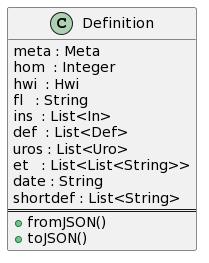

The diagram above was rendered by PlantUML. Its source (embedded in the PNG):
@startuml
class Definition {
  meta : Meta
  hom  : Integer
  hwi  : Hwi
  fl   : String
  ins  : List<In>
  def  : List<Def>
  uros : List<Uro>
  et   : List<List<String>>
  date : String
  shortdef : List<String>
  ==
  + fromJSON()
  + toJSON() 
}
@enduml